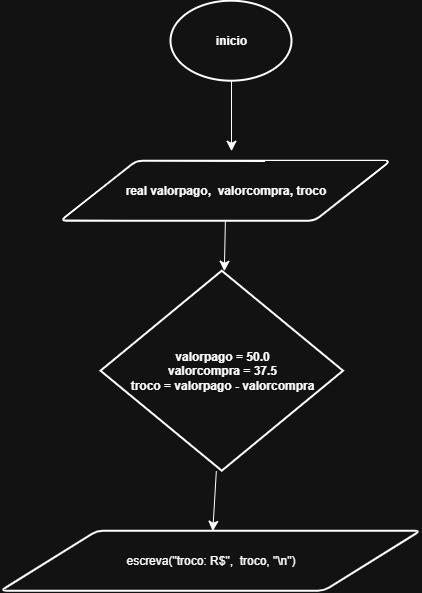

The diagram above was exported from draw.io. Its source (the exported page's mxGraphModel, read from the mxfile embedded in the PNG):
<mxGraphModel dx="987" dy="1103" grid="1" gridSize="10" guides="1" tooltips="1" connect="1" arrows="1" fold="1" page="1" pageScale="1" pageWidth="827" pageHeight="1169" math="0" shadow="0">
  <root>
    <mxCell id="0" />
    <mxCell id="1" parent="0" />
    <mxCell id="n-Cj7Iz5PRx3dkQnX_-g-19" edge="1" parent="1" source="n-Cj7Iz5PRx3dkQnX_-g-15" style="edgeStyle=none;curved=1;rounded=0;orthogonalLoop=1;jettySize=auto;html=1;fontSize=12;startSize=8;endSize=8;">
      <mxGeometry relative="1" as="geometry">
        <mxPoint x="360.5" y="160" as="targetPoint" />
      </mxGeometry>
    </mxCell>
    <mxCell id="n-Cj7Iz5PRx3dkQnX_-g-15" parent="1" style="strokeWidth=2;html=1;shape=mxgraph.flowchart.start_1;whiteSpace=wrap;" value="&lt;b&gt;inicio&lt;/b&gt;" vertex="1">
      <mxGeometry height="80" width="121" x="300" y="10" as="geometry" />
    </mxCell>
    <mxCell id="n-Cj7Iz5PRx3dkQnX_-g-20" edge="1" parent="1" source="n-Cj7Iz5PRx3dkQnX_-g-16" style="edgeStyle=none;curved=1;rounded=0;orthogonalLoop=1;jettySize=auto;html=1;fontSize=12;startSize=8;endSize=8;" target="n-Cj7Iz5PRx3dkQnX_-g-17" value="">
      <mxGeometry relative="1" as="geometry" />
    </mxCell>
    <mxCell id="n-Cj7Iz5PRx3dkQnX_-g-16" parent="1" style="shape=parallelogram;html=1;strokeWidth=2;perimeter=parallelogramPerimeter;whiteSpace=wrap;rounded=1;arcSize=12;size=0.23;" value="&lt;b&gt;real valorpago,&amp;nbsp; valorcompra, troco&lt;/b&gt;" vertex="1">
      <mxGeometry height="60" width="330" x="190" y="170" as="geometry" />
    </mxCell>
    <mxCell id="n-Cj7Iz5PRx3dkQnX_-g-21" edge="1" parent="1" source="n-Cj7Iz5PRx3dkQnX_-g-17" style="edgeStyle=none;curved=1;rounded=0;orthogonalLoop=1;jettySize=auto;html=1;fontSize=12;startSize=8;endSize=8;" target="n-Cj7Iz5PRx3dkQnX_-g-18" value="">
      <mxGeometry relative="1" as="geometry" />
    </mxCell>
    <mxCell id="n-Cj7Iz5PRx3dkQnX_-g-17" parent="1" style="strokeWidth=2;html=1;shape=mxgraph.flowchart.decision;whiteSpace=wrap;" value="&lt;b&gt;valorpago = 50.0&lt;/b&gt;&lt;div&gt;&lt;b&gt;valorcompra = 37.5&lt;/b&gt;&lt;/div&gt;&lt;div&gt;&lt;b&gt;troco = valorpago - valorcompra&lt;/b&gt;&lt;/div&gt;" vertex="1">
      <mxGeometry height="200" width="242.5" x="230" y="280" as="geometry" />
    </mxCell>
    <mxCell id="n-Cj7Iz5PRx3dkQnX_-g-18" parent="1" style="shape=parallelogram;html=1;strokeWidth=2;perimeter=parallelogramPerimeter;whiteSpace=wrap;rounded=1;arcSize=12;size=0.23;" value="escreva(&quot;troco: R$&quot;,&amp;nbsp; troco, &quot;\n&quot;)" vertex="1">
      <mxGeometry height="60" width="420" x="130" y="540" as="geometry" />
    </mxCell>
  </root>
</mxGraphModel>